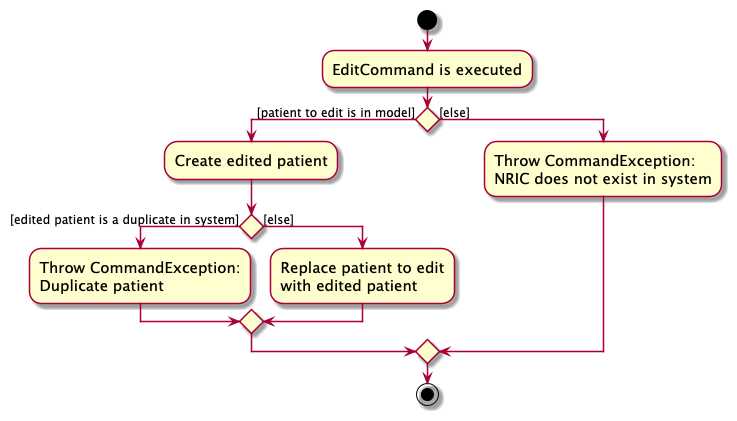

The diagram above was rendered by PlantUML. Its source (embedded in the PNG):
@startuml
skin rose
skinparam ActivityFontSize 15
skinparam ArrowFontSize 12

start
:EditCommand is executed;
if () then ([patient to edit is in model])
    :Create edited patient;
    if () then ([edited patient is a duplicate in system])
        :Throw CommandException:
        Duplicate patient;
    else ([else])
        :Replace patient to edit
        with edited patient;
    endif
else ([else])
    :Throw CommandException:
    NRIC does not exist in system;
endif
stop

@enduml